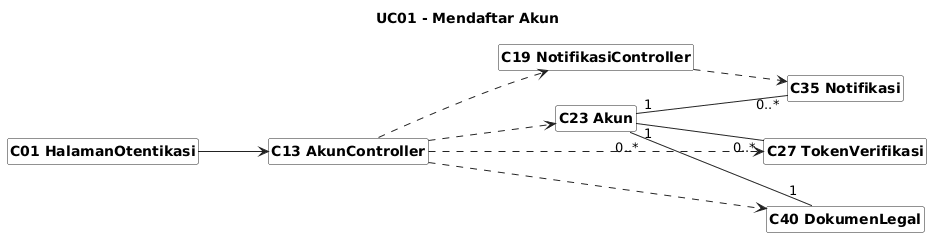

The diagram above was rendered by PlantUML. Its source (embedded in the PNG):
@startuml
skinparam shadowing false
skinparam classAttributeIconSize 0
skinparam classBackgroundColor #FFFFFF
skinparam classBorderColor #222222
skinparam arrowColor #222222
skinparam packageBorderColor #888888
skinparam defaultFontName Arial
skinparam classFontStyle bold
skinparam stereotypeFontSize 10
hide circle
hide members
hide stereotype
left to right direction

skinparam nodesep 35
skinparam ranksep 70
title UC01 - Mendaftar Akun
class "C01 HalamanOtentikasi" as C01
class "C13 AkunController" as C13
class "C19 NotifikasiController" as C19
class "C23 Akun" as C23
class "C27 TokenVerifikasi" as C27
class "C35 Notifikasi" as C35
class "C40 DokumenLegal" as C40
C01 --> C13
C13 ..> C23
C13 ..> C27
C13 ..> C40
C13 ..> C19
C19 ..> C35
C23 "1" -- "0..*" C27
C23 "1" -- "0..*" C35
C23 "0..*" -- "1" C40
@enduml